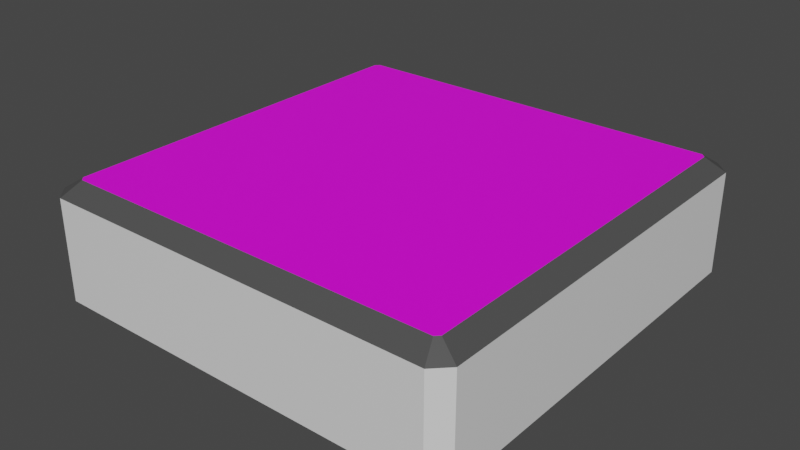 # Source: Greenhouse_Linolium_Tile.blend  (saved by Blender 2.82.7; exported with 4.5.12 LTS)
import bpy
from mathutils import Matrix  # noqa: F401  (used for matrix-valued properties, if any)

bpy.ops.wm.read_factory_settings(use_empty=True)
scene = bpy.context.scene
scene.name = 'Scene'

# ---- collections
col_collection = bpy.data.collections.new('Collection'); scene.collection.children.link(col_collection)

# ---- images (referenced by path relative to the original .blend; pixels are not part of the script)
import os
ASSET_DIR = os.environ.get("B2B_ASSET_DIR", "")  # directory of the original .blend (textures are referenced by path, not embedded)
HERE = os.path.dirname(os.path.abspath(__file__))  # packed textures are extracted next to this script under _unpacked/

def load_image(name, relpath, width, height, colorspace="sRGB"):
    """Load a texture the original file referenced (path relative to the .blend, or extracted next to this script)."""
    p = next((c for c in (os.path.join(HERE, relpath), os.path.join(ASSET_DIR, relpath)) if relpath and os.path.exists(c)), "")
    if p:
        img = bpy.data.images.load(p, check_existing=True)
        img.name = name
    else:  # same state as the original file: an image datablock whose file is absent (Cycles renders it pink)
        img = bpy.data.images.new(name, width, height)
        img.source = "FILE"
        img.filepath = "//" + (relpath or name)
    img.colorspace_settings.name = colorspace
    return img
img_tile_floor = load_image('tile floor', 'tile floor.png', 1024, 1024, 'sRGB')

# ---- materials (node trees are filled in below, after node groups)
mat_base_material = bpy.data.materials.new('Base material')
mat_base_material.alpha_threshold = 0.0
mat_base_material.line_color = (0.0, 0.0, 0.0, 1.0)
mat_tile_floor = bpy.data.materials.new('Tile floor')
mat_tile_floor.diffuse_color = (0.04656, 0.1148, 0.8, 1.0)
mat_grout = bpy.data.materials.new('Grout')
mat_grout.diffuse_color = (0.01582, 0.01485, 0.03106, 1.0)

# ---- node groups
ng_auto_smooth = bpy.data.node_groups.new('Auto Smooth', 'GeometryNodeTree')
_s = ng_auto_smooth.interface.new_socket(name='Geometry', in_out='OUTPUT', socket_type='NodeSocketGeometry')
_s = ng_auto_smooth.interface.new_socket(name='Geometry', in_out='INPUT', socket_type='NodeSocketGeometry')
_s = ng_auto_smooth.interface.new_socket(name='Angle', in_out='INPUT', socket_type='NodeSocketFloat')
_s.subtype = 'ANGLE'
_s.min_value = 0.0
_s.max_value = 3.142
ng_auto_smooth.is_modifier = True
_N = ng_auto_smooth.nodes; _L = ng_auto_smooth.links
n0 = _N.new('NodeGroupOutput'); n0.name = 'Group Output'; n0.location = (480, -100)
n1 = _N.new('NodeGroupInput'); n1.name = 'Group Input'; n1.location = (-420, -300)
n2 = _N.new('NodeGroupInput'); n2.name = 'Group Input.001'; n2.location = (-60, -100)
n3 = _N.new('GeometryNodeSetShadeSmooth'); n3.name = 'Set Shade Smooth'; n3.location = (120, -100)
n3.domain = 'EDGE'
n4 = _N.new('GeometryNodeSetShadeSmooth'); n4.name = 'Set Shade Smooth.001'; n4.location = (300, -100)
n5 = _N.new('GeometryNodeInputMeshEdgeAngle'); n5.name = 'Edge Angle'; n5.location = (-420, -220)
n6 = _N.new('GeometryNodeInputEdgeSmooth'); n6.name = 'Is Edge Smooth'; n6.location = (-60, -160)
n7 = _N.new('GeometryNodeInputShadeSmooth'); n7.name = 'Is Face Smooth'; n7.location = (-240, -340)
n8 = _N.new('FunctionNodeBooleanMath'); n8.name = 'Boolean Math'; n8.location = (-60, -220)
n9 = _N.new('FunctionNodeCompare'); n9.name = 'Compare'; n9.location = (-240, -180)
n9.operation = 'LESS_EQUAL'
_L.new(n5.outputs[0], n9.inputs[0])
_L.new(n4.outputs[0], n0.inputs[0])
_L.new(n1.outputs[1], n9.inputs[1])
_L.new(n9.outputs[0], n8.inputs[0])
_L.new(n7.outputs[0], n8.inputs[1])
_L.new(n2.outputs[0], n3.inputs[0])
_L.new(n6.outputs[0], n3.inputs[1])
_L.new(n3.outputs[0], n4.inputs[0])
_L.new(n8.outputs[0], n3.inputs[2])
n0.is_active_output = True

# ---- material node trees
mat_base_material.use_nodes = True; mat_base_material.node_tree.nodes.clear()
_N = mat_base_material.node_tree.nodes; _L = mat_base_material.node_tree.links
n0 = _N.new('ShaderNodeOutputMaterial'); n0.name = 'Material Output'; n0.location = (300, 300)
n1 = _N.new('ShaderNodeBsdfPrincipled'); n1.name = 'Principled BSDF'; n1.location = (10, 300)
n1.distribution = 'GGX'
n1.subsurface_method = 'BURLEY'
n1.inputs[2].default_value = 0.4
n1.inputs[3].default_value = 1.45
n1.inputs[27].default_value = (0.0, 0.0, 0.0, 1.0)
n1.inputs[28].default_value = 1.0
n2 = _N.new('ShaderNodeTexImage'); n2.name = 'Image Texture'; n2.location = (-40, 580)
n2.image = img_tile_floor
_L.new(n1.outputs[0], n0.inputs[0])
n0.is_active_output = True
mat_tile_floor.use_nodes = True; mat_tile_floor.node_tree.nodes.clear()
_N = mat_tile_floor.node_tree.nodes; _L = mat_tile_floor.node_tree.links
n0 = _N.new('ShaderNodeBsdfPrincipled'); n0.name = 'Principled BSDF'; n0.location = (1384, 299)
n0.distribution = 'GGX'
n0.subsurface_method = 'BURLEY'
n0.inputs[3].default_value = 1.45
n0.inputs[27].default_value = (0.0, 0.0, 0.0, 1.0)
n0.inputs[28].default_value = 1.0
n1 = _N.new('ShaderNodeOutputMaterial'); n1.name = 'Material Output'; n1.location = (1772, 315)
n2 = _N.new('ShaderNodeTexNoise'); n2.name = 'Noise Texture.001'; n2.location = (-172, 276)
n2.noise_dimensions = '2D'
n2.inputs[2].default_value = 9.5
n2.inputs[8].default_value = 0.1
n3 = _N.new('ShaderNodeMath'); n3.name = 'Math'; n3.location = (148, 215)
n3.inputs[2].default_value = 0.0
n4 = _N.new('ShaderNodeTexNoise'); n4.name = 'Noise Texture'; n4.location = (-171, 63)
n4.noise_dimensions = '2D'
n4.inputs[2].default_value = 2.3
n5 = _N.new('ShaderNodeSeparateXYZ'); n5.name = 'Separate XYZ'; n5.location = (809, 315)
n6 = _N.new('ShaderNodeTexNoise'); n6.name = 'Noise Texture.002'; n6.location = (374, -121)
n6.inputs[2].default_value = 3.7
n7 = _N.new('ShaderNodeMath'); n7.name = 'Math.002'; n7.location = (627, -85)
n7.operation = 'SQRT'
n7.inputs[1].default_value = 2.0
n7.inputs[2].default_value = 0.0
n8 = _N.new('ShaderNodeMath'); n8.name = 'Math.001'; n8.location = (368, 166)
n8.operation = 'DIVIDE'
n8.inputs[1].default_value = 2.0
n8.inputs[2].default_value = 0.0
n9 = _N.new('ShaderNodeMix'); n9.name = 'Mix.001'; n9.location = (867, -38)
n9.data_type = 'RGBA'
n9.inputs[6].default_value = (0.5, 0.4151, 0.2416, 1.0)
n9.inputs[7].default_value = (0.0, 0.0, 0.0, 1.0)
n10 = _N.new('ShaderNodeMix'); n10.name = 'Mix'; n10.location = (1062, 229)
n10.data_type = 'RGBA'
n10.clamp_result = True
n10.inputs[6].default_value = (0.3884, 0.3884, 0.3884, 1.0)
n11 = _N.new('ShaderNodeVectorCurve'); n11.name = 'Vector Curves'; n11.location = (547, 307)
_c = n11.mapping.curves[0]
while len(_c.points) > 2: _c.points.remove(_c.points[-1])
_c.points[0].location = (-1.0, -1.0); _c.points[0].handle_type = 'AUTO'
_c.points[1].location = (-0.00603, -0.00679); _c.points[1].handle_type = 'AUTO'
_p = _c.points.new(0.50204, 0.11542); _p.handle_type = 'AUTO'
_p = _c.points.new(0.82703, 0.80796); _p.handle_type = 'AUTO'
_p = _c.points.new(1.0, 1.0); _p.handle_type = 'AUTO'
n11.mapping.update()
n12 = _N.new('ShaderNodeTexImage'); n12.name = 'Image Texture'; n12.location = (1066, 515)
n12.image = img_tile_floor
_L.new(n0.outputs[0], n1.inputs[0])
_L.new(n6.outputs[0], n7.inputs[0])
_L.new(n11.outputs[0], n5.inputs[0])
_L.new(n2.outputs[0], n3.inputs[0])
_L.new(n4.outputs[0], n3.inputs[1])
_L.new(n3.outputs[0], n8.inputs[0])
_L.new(n8.outputs[0], n11.inputs[1])
_L.new(n5.outputs[0], n10.inputs[0])
_L.new(n9.outputs[2], n10.inputs[7])
_L.new(n7.outputs[0], n9.inputs[0])
_L.new(n12.outputs[0], n0.inputs[0])
n1.is_active_output = True
mat_grout.use_nodes = True; mat_grout.node_tree.nodes.clear()
_N = mat_grout.node_tree.nodes; _L = mat_grout.node_tree.links
n0 = _N.new('ShaderNodeOutputMaterial'); n0.name = 'Material Output'; n0.location = (300, 300)
n1 = _N.new('ShaderNodeBsdfPrincipled'); n1.name = 'Principled BSDF'; n1.location = (10, 300)
n1.distribution = 'GGX'
n1.subsurface_method = 'BURLEY'
n1.inputs[0].default_value = (0.07222, 0.07222, 0.07222, 1.0)
n1.inputs[3].default_value = 1.45
n1.inputs[27].default_value = (0.0, 0.0, 0.0, 1.0)
n1.inputs[28].default_value = 1.0
n2 = _N.new('ShaderNodeTexImage'); n2.name = 'Image Texture'; n2.location = (-135, 574)
n2.image = img_tile_floor
_L.new(n1.outputs[0], n0.inputs[0])
n0.is_active_output = True

# ---- world
world_world = bpy.data.worlds.new('World'); scene.world = world_world
world_world.use_nodes = True; world_world.node_tree.nodes.clear()
_N = world_world.node_tree.nodes; _L = world_world.node_tree.links
n0 = _N.new('ShaderNodeOutputWorld'); n0.name = 'World Output'; n0.location = (300, 300)
n1 = _N.new('ShaderNodeBackground'); n1.name = 'Background'; n1.location = (10, 300)
n1.inputs[0].default_value = (0.05088, 0.05088, 0.05088, 1.0)
_L.new(n1.outputs[0], n0.inputs[0])
n0.is_active_output = True
world_world.color = (0.05088, 0.05088, 0.05088)
world_world.use_sun_shadow = False
world_world.sun_shadow_jitter_overblur = 0.0

# ---- meshes
me_cube_002 = bpy.data.meshes.new('Cube.002')
me_cube_002.from_pydata([(-0.4646, -0.5, 0.0), (-0.5, -0.4646, 0.0), (-0.5, 0.4646, 0.0), (-0.4646, 0.5, 0.0), (0.5, -0.4646, 0.0), (0.4646, -0.5, 0.0), (0.4646, 0.5, 0.0), (0.5, 0.4646, 0.0), (-0.4558, -0.4464, 0.2677), (-0.5, -0.4646, 0.238), (-0.4464, -0.4558, 0.2677), (-0.4646, -0.5, 0.238), (-0.4464, 0.4558, 0.2677), (-0.4646, 0.5, 0.238), (-0.4558, 0.4464, 0.2677), (-0.5, 0.4646, 0.238), (0.4464, -0.4558, 0.2677), (0.4646, -0.5, 0.238), (0.4558, -0.4464, 0.2677), (0.5, -0.4646, 0.238), (0.4558, 0.4464, 0.2677), (0.5, 0.4646, 0.238), (0.4464, 0.4558, 0.2677), (0.4646, 0.5, 0.238)], [], [(13, 3, 2, 15), (21, 7, 6, 23), (5, 17, 11, 0), (20, 22, 12, 14, 8, 10, 16, 18), (17, 5, 4, 19), (1, 9, 15, 2), (3, 13, 23, 6), (7, 21, 19, 4), (2, 3, 6, 7, 4, 5, 0, 1), (10, 8, 9, 11), (14, 12, 13, 15), (22, 20, 21, 23), (18, 16, 17, 19), (8, 14, 15, 9), (16, 10, 11, 17), (19, 21, 20, 18), (23, 13, 12, 22), (0, 11, 9, 1)])
me_cube_002.polygons.foreach_set('material_index', [0, 0, 0, 1, 0, 0, 0, 0, 0, 2, 2, 2, 2, 2, 2, 2, 2, 0])
_uv = me_cube_002.uv_layers.new(name='UVMap')
_uv.uv.foreach_set('vector', [0.01671, 0.6345, 0.01671, 0.5182, 0.04113, 0.5182, 0.04113, 0.6345, 0.4951, 0.7511, 0.4951, 0.6348, 0.5196, 0.6348, 0.5196, 0.7511, 0.9736, 0.5182, 0.9736, 0.6345, 0.5196, 0.6345, 0.5196, 0.5182, 0.02765, 0.03437, 0.03392, 0.02873, 0.463, 0.02995, 0.4686, 0.03624, 0.4696, 0.4656, 0.4634, 0.4713, 0.03433, 0.4701, 0.02872, 0.4638, 0.01671, 0.7511, 0.01671, 0.6348, 0.04113, 0.6348, 0.04113, 0.7511, 0.4951, 0.5182, 0.4951, 0.6345, 0.04113, 0.6345, 0.04113, 0.5182, 0.9736, 0.6348, 0.9736, 0.7511, 0.5196, 0.7511, 0.5196, 0.6348, 0.4951, 0.6348, 0.4951, 0.7511, 0.04113, 0.7511, 0.04113, 0.6348, 0.9687, 0.0001654, 0.986, 0.01744, 0.986, 0.4715, 0.9687, 0.4887, 0.5147, 0.4887, 0.4974, 0.4715, 0.4974, 0.01744, 0.5147, 0.0001654, 0.4634, 0.4713, 0.4696, 0.4656, 0.4971, 0.4791, 0.4759, 0.4999, 0.4686, 0.03624, 0.463, 0.02995, 0.4765, 0.002553, 0.4971, 0.02376, 0.03392, 0.02873, 0.02765, 0.03437, 0.0001654, 0.02087, 0.02139, 0.0001654, 0.02872, 0.4638, 0.03433, 0.4701, 0.02077, 0.4975, 0.0001673, 0.4763, 0.4696, 0.4656, 0.4686, 0.03624, 0.4971, 0.02376, 0.4971, 0.4791, 0.03433, 0.4701, 0.4634, 0.4713, 0.4759, 0.4999, 0.02077, 0.4975, 0.0001673, 0.4763, 0.0001654, 0.02087, 0.02765, 0.03437, 0.02872, 0.4638, 0.02139, 0.0001654, 0.4765, 0.002553, 0.463, 0.02995, 0.03392, 0.02873, 0.5196, 0.5182, 0.5196, 0.6345, 0.4951, 0.6345, 0.4951, 0.5182])
me_cube_002.materials.append(mat_base_material)
me_cube_002.materials.append(mat_tile_floor)
me_cube_002.materials.append(mat_grout)
me_cube_002.use_remesh_fix_poles = True
me_cube_002.use_remesh_preserve_attributes = False
me_cube_002.use_mirror_vertex_groups = False
me_cube_002.update()

# ---- objects
ob_floor_tile = bpy.data.objects.new('Floor Tile', me_cube_002)

# ---- transforms, parenting, visibility, modifiers, constraints
ob_floor_tile.location = (0.0, 0.0, 0.0)
ob_floor_tile.lineart.crease_threshold = 0.0
_m = ob_floor_tile.modifiers.new('Auto Smooth', 'NODES')
_m.node_group = ng_auto_smooth
_gi = [s.identifier for s in ng_auto_smooth.interface.items_tree if s.item_type == 'SOCKET' and s.in_out == 'INPUT']
_m[_gi[1]] = 0.5236  # Angle

# ---- collection membership
col_collection.objects.link(ob_floor_tile)

# ---- scene / render settings (as saved in the file)
scene.frame_start = 1; scene.frame_end = 250; scene.frame_set(27)
scene.render.engine = 'CYCLES'
scene.cycles.use_denoising = False
scene.cycles.samples = 128
scene.cycles.sampling_pattern = 'TABULATED_SOBOL'
scene.cycles.use_adaptive_sampling = False
scene.cycles.use_light_tree = False
scene.cycles.bake_type = 'DIFFUSE'
scene.view_settings.view_transform = 'Filmic'
bpy.context.view_layer.update()

# ---- added for rendering (the .blend has no active camera and no usable light): camera, sun
cam_auto = bpy.data.cameras.new('AutoCamera')
cam_auto.lens = 50.0
cam_auto.sensor_width = 36.0
cam_auto.clip_end = 1000.0
ob_auto_camera = bpy.data.objects.new('AutoCamera', cam_auto)
scene.collection.objects.link(ob_auto_camera)
ob_auto_camera.location = (1.3317, -1.59803, 1.19921)
ob_auto_camera.rotation_euler = (1.09748, -7.21219e-08, 0.694738)
scene.camera = ob_auto_camera
light_auto_sun = bpy.data.lights.new('AutoSun', 'SUN')
light_auto_sun.energy = 3.0
light_auto_sun.angle = 0.0523599
ob_auto_sun = bpy.data.objects.new('AutoSun', light_auto_sun)
scene.collection.objects.link(ob_auto_sun)
ob_auto_sun.rotation_euler = (0.872665, 0.174533, 0.523599)
bpy.context.view_layer.update()
